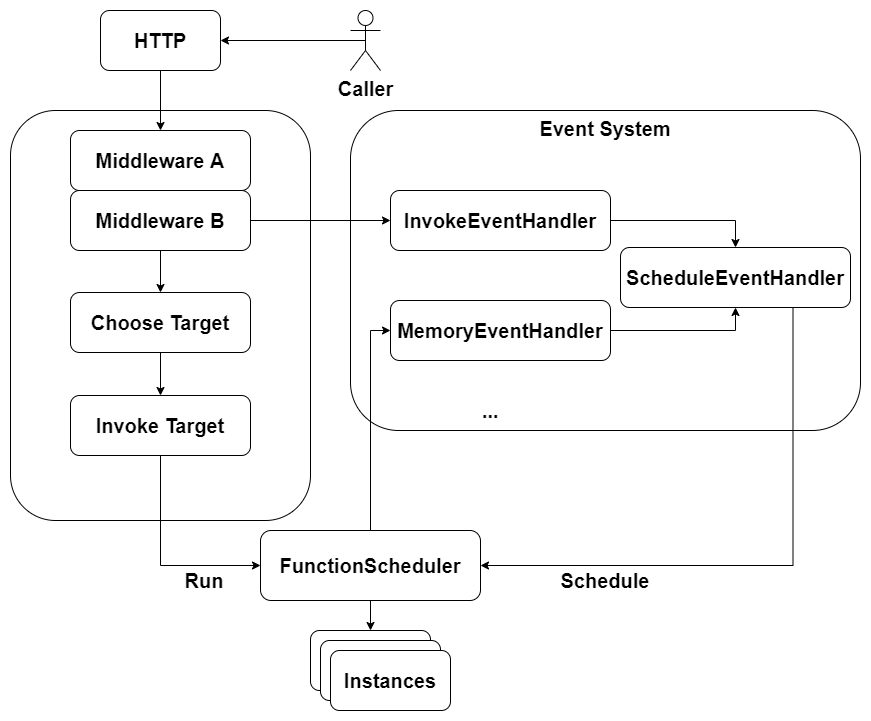

The diagram above was exported from draw.io. Its source (the exported page's mxGraphModel, read from the mxfile embedded in the PNG):
<mxGraphModel dx="1086" dy="806" grid="1" gridSize="10" guides="1" tooltips="1" connect="1" arrows="1" fold="1" page="1" pageScale="1" pageWidth="827" pageHeight="1169" math="0" shadow="0">
  <root>
    <mxCell id="0" />
    <mxCell id="1" parent="0" />
    <mxCell id="KtM02vECIHkFHhHTwq18-1" value="" style="rounded=1;whiteSpace=wrap;html=1;" vertex="1" parent="1">
      <mxGeometry x="220" y="200" width="300" height="410" as="geometry" />
    </mxCell>
    <mxCell id="KtM02vECIHkFHhHTwq18-46" style="edgeStyle=orthogonalEdgeStyle;rounded=0;orthogonalLoop=1;jettySize=auto;html=1;exitX=0.5;exitY=1;exitDx=0;exitDy=0;entryX=0.5;entryY=0;entryDx=0;entryDy=0;fontSize=20;" edge="1" parent="1" source="KtM02vECIHkFHhHTwq18-2" target="KtM02vECIHkFHhHTwq18-45">
      <mxGeometry relative="1" as="geometry" />
    </mxCell>
    <mxCell id="KtM02vECIHkFHhHTwq18-2" value="HTTP" style="rounded=1;whiteSpace=wrap;html=1;fontStyle=1;fontSize=20;" vertex="1" parent="1">
      <mxGeometry x="310" y="100" width="120" height="60" as="geometry" />
    </mxCell>
    <mxCell id="KtM02vECIHkFHhHTwq18-42" style="edgeStyle=orthogonalEdgeStyle;rounded=0;orthogonalLoop=1;jettySize=auto;html=1;exitX=0.5;exitY=0.5;exitDx=0;exitDy=0;exitPerimeter=0;entryX=1;entryY=0.5;entryDx=0;entryDy=0;fontSize=20;" edge="1" parent="1" source="KtM02vECIHkFHhHTwq18-3" target="KtM02vECIHkFHhHTwq18-2">
      <mxGeometry relative="1" as="geometry" />
    </mxCell>
    <mxCell id="KtM02vECIHkFHhHTwq18-3" value="Caller" style="shape=umlActor;verticalLabelPosition=bottom;verticalAlign=top;html=1;outlineConnect=0;fontSize=20;fontStyle=1" vertex="1" parent="1">
      <mxGeometry x="560" y="100" width="30" height="60" as="geometry" />
    </mxCell>
    <mxCell id="KtM02vECIHkFHhHTwq18-5" style="edgeStyle=orthogonalEdgeStyle;rounded=0;orthogonalLoop=1;jettySize=auto;html=1;exitX=0.5;exitY=1;exitDx=0;exitDy=0;fontSize=20;" edge="1" parent="1" source="KtM02vECIHkFHhHTwq18-2" target="KtM02vECIHkFHhHTwq18-2">
      <mxGeometry relative="1" as="geometry" />
    </mxCell>
    <mxCell id="KtM02vECIHkFHhHTwq18-11" style="edgeStyle=orthogonalEdgeStyle;rounded=0;orthogonalLoop=1;jettySize=auto;html=1;exitX=0.5;exitY=1;exitDx=0;exitDy=0;entryX=0.5;entryY=0;entryDx=0;entryDy=0;fontSize=20;" edge="1" parent="1" source="KtM02vECIHkFHhHTwq18-8" target="KtM02vECIHkFHhHTwq18-10">
      <mxGeometry relative="1" as="geometry" />
    </mxCell>
    <mxCell id="KtM02vECIHkFHhHTwq18-8" value="Middleware B" style="rounded=1;whiteSpace=wrap;html=1;fontSize=20;fontStyle=1" vertex="1" parent="1">
      <mxGeometry x="280" y="280" width="180" height="60" as="geometry" />
    </mxCell>
    <mxCell id="KtM02vECIHkFHhHTwq18-14" style="edgeStyle=orthogonalEdgeStyle;rounded=0;orthogonalLoop=1;jettySize=auto;html=1;exitX=0.5;exitY=1;exitDx=0;exitDy=0;fontSize=20;" edge="1" parent="1" source="KtM02vECIHkFHhHTwq18-10" target="KtM02vECIHkFHhHTwq18-13">
      <mxGeometry relative="1" as="geometry" />
    </mxCell>
    <mxCell id="KtM02vECIHkFHhHTwq18-10" value="Choose Target" style="rounded=1;whiteSpace=wrap;html=1;fontSize=20;fontStyle=1" vertex="1" parent="1">
      <mxGeometry x="280" y="382" width="180" height="60" as="geometry" />
    </mxCell>
    <mxCell id="KtM02vECIHkFHhHTwq18-12" style="edgeStyle=orthogonalEdgeStyle;rounded=0;orthogonalLoop=1;jettySize=auto;html=1;exitX=0.5;exitY=1;exitDx=0;exitDy=0;fontSize=20;" edge="1" parent="1" source="KtM02vECIHkFHhHTwq18-10" target="KtM02vECIHkFHhHTwq18-10">
      <mxGeometry relative="1" as="geometry" />
    </mxCell>
    <mxCell id="KtM02vECIHkFHhHTwq18-37" style="edgeStyle=orthogonalEdgeStyle;rounded=0;orthogonalLoop=1;jettySize=auto;html=1;exitX=0.5;exitY=1;exitDx=0;exitDy=0;entryX=0;entryY=0.5;entryDx=0;entryDy=0;fontSize=20;" edge="1" parent="1" source="KtM02vECIHkFHhHTwq18-13" target="KtM02vECIHkFHhHTwq18-35">
      <mxGeometry relative="1" as="geometry" />
    </mxCell>
    <mxCell id="KtM02vECIHkFHhHTwq18-13" value="Invoke Target" style="rounded=1;whiteSpace=wrap;html=1;fontSize=20;fontStyle=1" vertex="1" parent="1">
      <mxGeometry x="280" y="485" width="180" height="60" as="geometry" />
    </mxCell>
    <mxCell id="KtM02vECIHkFHhHTwq18-15" style="edgeStyle=orthogonalEdgeStyle;rounded=0;orthogonalLoop=1;jettySize=auto;html=1;exitX=0.5;exitY=1;exitDx=0;exitDy=0;fontSize=20;" edge="1" parent="1" source="KtM02vECIHkFHhHTwq18-13" target="KtM02vECIHkFHhHTwq18-13">
      <mxGeometry relative="1" as="geometry" />
    </mxCell>
    <mxCell id="KtM02vECIHkFHhHTwq18-16" value="Event System" style="rounded=1;whiteSpace=wrap;html=1;fontSize=20;fontStyle=1;verticalAlign=top;align=center;" vertex="1" parent="1">
      <mxGeometry x="560" y="200" width="510" height="320" as="geometry" />
    </mxCell>
    <mxCell id="KtM02vECIHkFHhHTwq18-32" style="edgeStyle=orthogonalEdgeStyle;rounded=0;orthogonalLoop=1;jettySize=auto;html=1;exitX=1;exitY=0.5;exitDx=0;exitDy=0;entryX=0.5;entryY=0;entryDx=0;entryDy=0;fontSize=20;" edge="1" parent="1" source="KtM02vECIHkFHhHTwq18-17" target="KtM02vECIHkFHhHTwq18-31">
      <mxGeometry relative="1" as="geometry" />
    </mxCell>
    <mxCell id="KtM02vECIHkFHhHTwq18-17" value="InvokeEventHandler" style="rounded=1;whiteSpace=wrap;html=1;fontSize=20;fontStyle=1" vertex="1" parent="1">
      <mxGeometry x="600" y="280" width="220" height="60" as="geometry" />
    </mxCell>
    <mxCell id="KtM02vECIHkFHhHTwq18-33" style="edgeStyle=orthogonalEdgeStyle;rounded=0;orthogonalLoop=1;jettySize=auto;html=1;exitX=1;exitY=0.5;exitDx=0;exitDy=0;entryX=0.5;entryY=1;entryDx=0;entryDy=0;fontSize=20;" edge="1" parent="1" source="KtM02vECIHkFHhHTwq18-19" target="KtM02vECIHkFHhHTwq18-31">
      <mxGeometry relative="1" as="geometry" />
    </mxCell>
    <mxCell id="KtM02vECIHkFHhHTwq18-19" value="MemoryEventHandler" style="rounded=1;whiteSpace=wrap;html=1;fontSize=20;fontStyle=1" vertex="1" parent="1">
      <mxGeometry x="600" y="390" width="220" height="60" as="geometry" />
    </mxCell>
    <mxCell id="KtM02vECIHkFHhHTwq18-23" value="" style="group" vertex="1" connectable="0" parent="1">
      <mxGeometry x="520" y="720" width="140" height="80" as="geometry" />
    </mxCell>
    <mxCell id="KtM02vECIHkFHhHTwq18-20" value="" style="rounded=1;whiteSpace=wrap;html=1;fontSize=20;align=center;" vertex="1" parent="KtM02vECIHkFHhHTwq18-23">
      <mxGeometry width="120" height="60" as="geometry" />
    </mxCell>
    <mxCell id="KtM02vECIHkFHhHTwq18-21" value="" style="rounded=1;whiteSpace=wrap;html=1;fontSize=20;align=center;" vertex="1" parent="KtM02vECIHkFHhHTwq18-23">
      <mxGeometry x="10" y="10" width="120" height="60" as="geometry" />
    </mxCell>
    <mxCell id="KtM02vECIHkFHhHTwq18-22" value="Instances" style="rounded=1;whiteSpace=wrap;html=1;fontSize=20;align=center;fontStyle=1" vertex="1" parent="KtM02vECIHkFHhHTwq18-23">
      <mxGeometry x="20" y="20" width="120" height="60" as="geometry" />
    </mxCell>
    <mxCell id="KtM02vECIHkFHhHTwq18-29" value="..." style="text;html=1;strokeColor=none;fillColor=none;align=center;verticalAlign=middle;whiteSpace=wrap;rounded=0;fontSize=20;fontStyle=1" vertex="1" parent="1">
      <mxGeometry x="680" y="490" width="40" height="20" as="geometry" />
    </mxCell>
    <mxCell id="KtM02vECIHkFHhHTwq18-30" style="edgeStyle=orthogonalEdgeStyle;rounded=0;orthogonalLoop=1;jettySize=auto;html=1;exitX=1;exitY=0.5;exitDx=0;exitDy=0;fontSize=20;" edge="1" parent="1" source="KtM02vECIHkFHhHTwq18-8" target="KtM02vECIHkFHhHTwq18-17">
      <mxGeometry relative="1" as="geometry" />
    </mxCell>
    <mxCell id="KtM02vECIHkFHhHTwq18-40" style="edgeStyle=orthogonalEdgeStyle;rounded=0;orthogonalLoop=1;jettySize=auto;html=1;exitX=0.75;exitY=1;exitDx=0;exitDy=0;entryX=1;entryY=0.5;entryDx=0;entryDy=0;fontSize=20;" edge="1" parent="1" source="KtM02vECIHkFHhHTwq18-31" target="KtM02vECIHkFHhHTwq18-35">
      <mxGeometry relative="1" as="geometry" />
    </mxCell>
    <mxCell id="KtM02vECIHkFHhHTwq18-31" value="ScheduleEventHandler" style="rounded=1;whiteSpace=wrap;html=1;fontSize=20;align=center;fontStyle=1" vertex="1" parent="1">
      <mxGeometry x="830" y="337" width="230" height="60" as="geometry" />
    </mxCell>
    <mxCell id="KtM02vECIHkFHhHTwq18-36" style="edgeStyle=orthogonalEdgeStyle;rounded=0;orthogonalLoop=1;jettySize=auto;html=1;exitX=0.5;exitY=1;exitDx=0;exitDy=0;entryX=0.5;entryY=0;entryDx=0;entryDy=0;fontSize=20;" edge="1" parent="1" source="KtM02vECIHkFHhHTwq18-35" target="KtM02vECIHkFHhHTwq18-20">
      <mxGeometry relative="1" as="geometry" />
    </mxCell>
    <mxCell id="KtM02vECIHkFHhHTwq18-39" style="edgeStyle=orthogonalEdgeStyle;rounded=0;orthogonalLoop=1;jettySize=auto;html=1;exitX=0.5;exitY=0;exitDx=0;exitDy=0;entryX=0;entryY=0.5;entryDx=0;entryDy=0;fontSize=20;" edge="1" parent="1" source="KtM02vECIHkFHhHTwq18-35" target="KtM02vECIHkFHhHTwq18-19">
      <mxGeometry relative="1" as="geometry" />
    </mxCell>
    <mxCell id="KtM02vECIHkFHhHTwq18-35" value="FunctionScheduler" style="rounded=1;whiteSpace=wrap;html=1;fontSize=20;align=center;fontStyle=1" vertex="1" parent="1">
      <mxGeometry x="470" y="620" width="220" height="70" as="geometry" />
    </mxCell>
    <mxCell id="KtM02vECIHkFHhHTwq18-43" value="Run" style="text;html=1;strokeColor=none;fillColor=none;align=center;verticalAlign=middle;whiteSpace=wrap;rounded=0;fontSize=20;fontStyle=1" vertex="1" parent="1">
      <mxGeometry x="379" y="660" width="70" height="20" as="geometry" />
    </mxCell>
    <mxCell id="KtM02vECIHkFHhHTwq18-44" value="Schedule" style="text;html=1;strokeColor=none;fillColor=none;align=center;verticalAlign=middle;whiteSpace=wrap;rounded=0;fontSize=20;fontStyle=1" vertex="1" parent="1">
      <mxGeometry x="765" y="660" width="100" height="20" as="geometry" />
    </mxCell>
    <mxCell id="KtM02vECIHkFHhHTwq18-45" value="Middleware A" style="rounded=1;whiteSpace=wrap;html=1;fontSize=20;fontStyle=1" vertex="1" parent="1">
      <mxGeometry x="280" y="220" width="180" height="60" as="geometry" />
    </mxCell>
  </root>
</mxGraphModel>